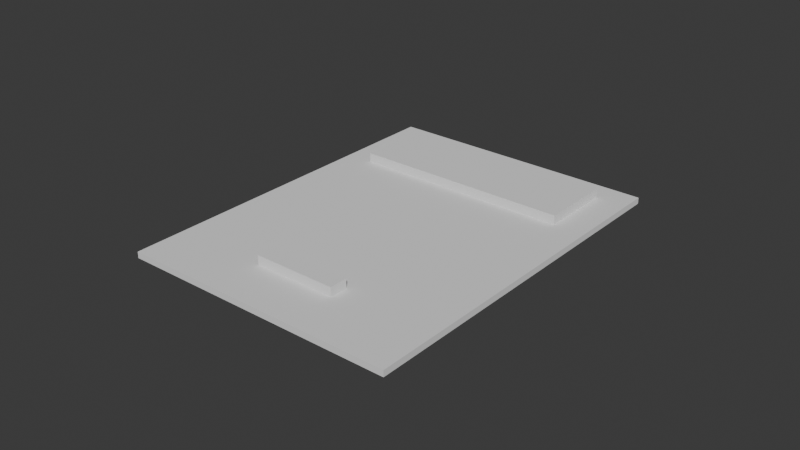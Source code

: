 # Source: ceil.blend  (saved by Blender 4.4.32; exported with 4.5.12 LTS)
import bpy
from mathutils import Matrix  # noqa: F401  (used for matrix-valued properties, if any)

bpy.ops.wm.read_factory_settings(use_empty=True)
scene = bpy.context.scene
scene.name = 'Scene'

# ---- collections
col_collection = bpy.data.collections.new('Collection'); scene.collection.children.link(col_collection)

# ---- world
world_world = bpy.data.worlds.new('World'); scene.world = world_world
world_world.use_nodes = True; world_world.node_tree.nodes.clear()
_N = world_world.node_tree.nodes; _L = world_world.node_tree.links
n0 = _N.new('ShaderNodeOutputWorld'); n0.name = 'World Output'; n0.location = (300, 300)
n1 = _N.new('ShaderNodeBackground'); n1.name = 'Background'; n1.location = (10, 300)
n1.inputs[0].default_value = (0.05088, 0.05088, 0.05088, 1.0)
_L.new(n1.outputs[0], n0.inputs[0])
n0.is_active_output = True
world_world.color = (0.05088, 0.05088, 0.05088)
world_world.sun_shadow_jitter_overblur = 0.0

# ---- meshes
me_plane = bpy.data.meshes.new('Plane')
me_plane.from_pydata([(-1.0, -1.0, 0.0), (-0.91, -1.0, 0.0), (-1.0, -0.88, 0.0), (-0.91, -0.88, 0.0), (-1.0, -0.88, 0.002), (-1.0, -1.0, 0.002), (-0.91, -1.0, 0.002), (-0.91, -0.88, 0.002)], [], [(0, 2, 3, 1), (5, 6, 7, 4), (0, 1, 6, 5), (1, 3, 7, 6), (2, 0, 5, 4), (3, 2, 4, 7)])
_uv = me_plane.uv_layers.new(name='UVMap')
_uv.uv.foreach_set('vector', [0.0, 0.0, 0.0, 1.0, 1.0, 1.0, 1.0, 0.0, 0.0, 0.0, 1.0, 0.0, 1.0, 1.0, 0.0, 1.0, 0.0, 0.0, 1.0, 0.0, 1.0, 0.0, 0.0, 0.0, 1.0, 0.0, 1.0, 1.0, 1.0, 1.0, 1.0, 0.0, 0.0, 1.0, 0.0, 0.0, 0.0, 0.0, 0.0, 1.0, 1.0, 1.0, 0.0, 1.0, 0.0, 1.0, 1.0, 1.0])
me_plane.update()
me_plane_001 = bpy.data.meshes.new('Plane.001')
me_plane_001.from_pydata([(-1.0, -1.0, 0.0), (-0.929, -1.0, 0.0), (-1.0, -0.976, 0.0), (-0.929, -0.976, 0.0), (-1.0, -0.976, 0.007), (-1.0, -1.0, 0.007), (-0.929, -1.0, 0.007), (-0.929, -0.976, 0.007)], [], [(0, 2, 3, 1), (5, 6, 7, 4), (3, 2, 4, 7), (0, 1, 6, 5), (1, 3, 7, 6), (2, 0, 5, 4)])
_uv = me_plane_001.uv_layers.new(name='UVMap')
_uv.uv.foreach_set('vector', [0.0, 0.0, 0.0, 1.0, 1.0, 1.0, 1.0, 0.0, 0.0, 0.0, 1.0, 0.0, 1.0, 1.0, 0.0, 1.0, 1.0, 1.0, 0.0, 1.0, 0.0, 1.0, 1.0, 1.0, 0.0, 0.0, 1.0, 0.0, 1.0, 0.0, 0.0, 0.0, 1.0, 0.0, 1.0, 1.0, 1.0, 1.0, 1.0, 0.0, 0.0, 1.0, 0.0, 0.0, 0.0, 0.0, 0.0, 1.0])
me_plane_001.update()
me_plane_002 = bpy.data.meshes.new('Plane.002')
me_plane_002.from_pydata([(-1.0, -1.0, 0.0), (-0.931, -1.0, 0.0), (-1.0, -0.924, 0.0), (-0.931, -0.924, 0.0)], [], [(0, 1, 3, 2)])
_uv = me_plane_002.uv_layers.new(name='UVMap')
_uv.uv.foreach_set('vector', [0.0, 0.0, 1.0, 0.0, 1.0, 1.0, 0.0, 1.0])
me_plane_002.update()
me_plane_003 = bpy.data.meshes.new('Plane.003')
me_plane_003.from_pydata([(-0.001424, 0.003274, 5.96e-05), (0.02546, 0.003274, 5.96e-05), (-0.001424, 0.009274, 5.96e-05), (0.02546, 0.009274, 5.96e-05), (-0.001424, 0.009274, 0.00706), (-0.001424, 0.003274, 0.00706), (0.02546, 0.003274, 0.00706), (0.02546, 0.009274, 0.00706)], [], [(0, 2, 3, 1), (5, 6, 7, 4), (0, 1, 6, 5), (1, 3, 7, 6), (2, 0, 5, 4), (3, 2, 4, 7)])
_uv = me_plane_003.uv_layers.new(name='UVMap')
_uv.uv.foreach_set('vector', [0.0, 0.0, 0.0, 1.0, 1.0, 1.0, 1.0, 0.0, 0.0, 0.0, 1.0, 0.0, 1.0, 1.0, 0.0, 1.0, 0.0, 0.0, 1.0, 0.0, 1.0, 0.0, 0.0, 0.0, 1.0, 0.0, 1.0, 1.0, 1.0, 1.0, 1.0, 0.0, 0.0, 1.0, 0.0, 0.0, 0.0, 0.0, 0.0, 1.0, 1.0, 1.0, 0.0, 1.0, 0.0, 1.0, 1.0, 1.0])
me_plane_003.update()

# ---- objects
ob_ceil = bpy.data.objects.new('ceil', me_plane)
ob_lcd = bpy.data.objects.new('LCD', me_plane_001)
ob_keypad = bpy.data.objects.new('keypad', me_plane_002)
ob_socket = bpy.data.objects.new('socket', me_plane_003)

# ---- transforms, parenting, visibility, modifiers, constraints
ob_ceil.location = (1.0, 1.0, 0.0)
ob_lcd.location = (1.009, 1.088, -0.002)
ob_keypad.location = (1.01, 1.011, 0.0)
ob_socket.location = (0.03268, 0.01306, -0.00206)

# ---- collection membership
col_collection.objects.link(ob_ceil)
col_collection.objects.link(ob_lcd)
col_collection.objects.link(ob_keypad)
col_collection.objects.link(ob_socket)

# ---- scene / render settings (as saved in the file)
scene.frame_start = 1; scene.frame_end = 250; scene.frame_set(1)
scene.render.engine = 'BLENDER_EEVEE_NEXT'
bpy.context.view_layer.update()

# ---- added for rendering (the .blend has no active camera and no usable light): camera, sun
cam_auto = bpy.data.cameras.new('AutoCamera')
cam_auto.lens = 50.0
cam_auto.sensor_width = 36.0
cam_auto.clip_end = 1000.0
ob_auto_camera = bpy.data.objects.new('AutoCamera', cam_auto)
scene.collection.objects.link(ob_auto_camera)
ob_auto_camera.location = (0.230045, -0.162054, 0.149536)
ob_auto_camera.rotation_euler = (1.09748, -7.21219e-08, 0.694738)
scene.camera = ob_auto_camera
light_auto_sun = bpy.data.lights.new('AutoSun', 'SUN')
light_auto_sun.energy = 3.0
light_auto_sun.angle = 0.0523599
ob_auto_sun = bpy.data.objects.new('AutoSun', light_auto_sun)
scene.collection.objects.link(ob_auto_sun)
ob_auto_sun.rotation_euler = (0.872665, 0.174533, 0.523599)
bpy.context.view_layer.update()
